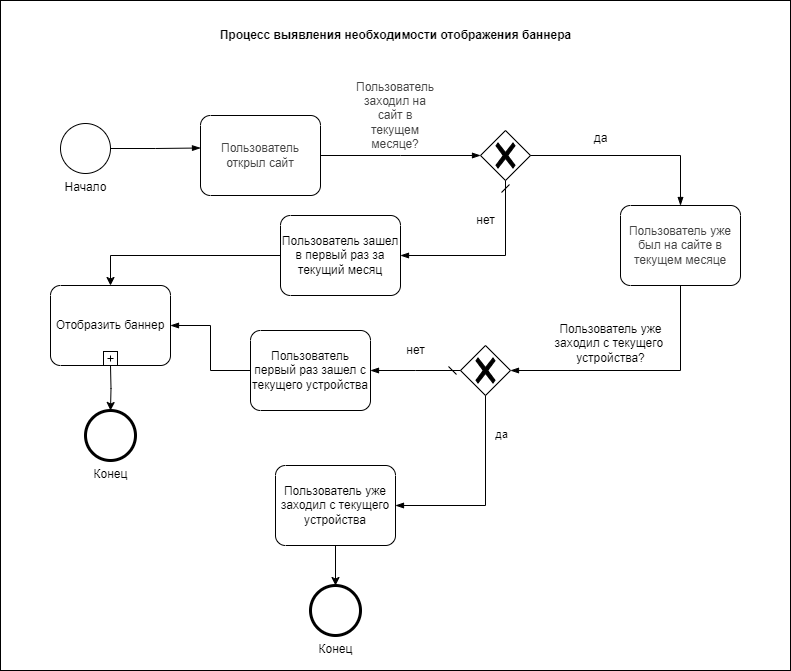

The diagram above was exported from draw.io. Its source (the exported page's mxGraphModel, read from the mxfile embedded in the PNG):
<mxGraphModel dx="1050" dy="557" grid="1" gridSize="10" guides="1" tooltips="1" connect="1" arrows="1" fold="1" page="1" pageScale="1" pageWidth="850" pageHeight="1100" math="0" shadow="0">
  <root>
    <mxCell id="0" />
    <mxCell id="1" parent="0" />
    <mxCell id="JmotHJwMiNXpFlgaOK00-42" value="" style="rounded=0;whiteSpace=wrap;html=1;" vertex="1" parent="1">
      <mxGeometry x="30" y="20" width="790" height="670" as="geometry" />
    </mxCell>
    <mxCell id="JmotHJwMiNXpFlgaOK00-3" value="Начало" style="points=[[0.145,0.145,0],[0.5,0,0],[0.855,0.145,0],[1,0.5,0],[0.855,0.855,0],[0.5,1,0],[0.145,0.855,0],[0,0.5,0]];shape=mxgraph.bpmn.event;html=1;verticalLabelPosition=bottom;labelBackgroundColor=#ffffff;verticalAlign=top;align=center;perimeter=ellipsePerimeter;outlineConnect=0;aspect=fixed;outline=standard;symbol=general;" vertex="1" parent="1">
      <mxGeometry x="90" y="143" width="50" height="50" as="geometry" />
    </mxCell>
    <mxCell id="JmotHJwMiNXpFlgaOK00-4" value="&lt;span style=&quot;color: rgb(68, 68, 68); font-family: Arial, sans-serif;&quot;&gt;Пользователь открыл сайт&lt;/span&gt;" style="points=[[0.25,0,0],[0.5,0,0],[0.75,0,0],[1,0.25,0],[1,0.5,0],[1,0.75,0],[0.75,1,0],[0.5,1,0],[0.25,1,0],[0,0.75,0],[0,0.5,0],[0,0.25,0]];shape=mxgraph.bpmn.task;whiteSpace=wrap;rectStyle=rounded;size=10;html=1;container=1;expand=0;collapsible=0;taskMarker=abstract;" vertex="1" parent="1">
      <mxGeometry x="230" y="135" width="120" height="80" as="geometry" />
    </mxCell>
    <mxCell id="JmotHJwMiNXpFlgaOK00-40" value="" style="edgeStyle=orthogonalEdgeStyle;rounded=0;orthogonalLoop=1;jettySize=auto;html=1;" edge="1" parent="1" target="JmotHJwMiNXpFlgaOK00-39">
      <mxGeometry relative="1" as="geometry">
        <mxPoint x="140" y="385" as="sourcePoint" />
      </mxGeometry>
    </mxCell>
    <mxCell id="JmotHJwMiNXpFlgaOK00-7" value="&lt;span style=&quot;color: rgb(68, 68, 68); font-family: Arial, sans-serif;&quot;&gt;Пользователь уже был на сайте в текущем месяце&lt;/span&gt;" style="points=[[0.25,0,0],[0.5,0,0],[0.75,0,0],[1,0.25,0],[1,0.5,0],[1,0.75,0],[0.75,1,0],[0.5,1,0],[0.25,1,0],[0,0.75,0],[0,0.5,0],[0,0.25,0]];shape=mxgraph.bpmn.task;whiteSpace=wrap;rectStyle=rounded;size=10;html=1;container=1;expand=0;collapsible=0;taskMarker=abstract;" vertex="1" parent="1">
      <mxGeometry x="650" y="225" width="120" height="80" as="geometry" />
    </mxCell>
    <mxCell id="JmotHJwMiNXpFlgaOK00-8" value="" style="points=[[0.25,0.25,0],[0.5,0,0],[0.75,0.25,0],[1,0.5,0],[0.75,0.75,0],[0.5,1,0],[0.25,0.75,0],[0,0.5,0]];shape=mxgraph.bpmn.gateway2;html=1;verticalLabelPosition=bottom;labelBackgroundColor=#ffffff;verticalAlign=top;align=center;perimeter=rhombusPerimeter;outlineConnect=0;outline=none;symbol=none;gwType=exclusive;" vertex="1" parent="1">
      <mxGeometry x="510" y="150" width="50" height="50" as="geometry" />
    </mxCell>
    <mxCell id="JmotHJwMiNXpFlgaOK00-9" value="" style="edgeStyle=elbowEdgeStyle;fontSize=12;html=1;endArrow=blockThin;endFill=1;rounded=0;entryX=0;entryY=0.5;entryDx=0;entryDy=0;entryPerimeter=0;" edge="1" parent="1" target="JmotHJwMiNXpFlgaOK00-8">
      <mxGeometry width="160" relative="1" as="geometry">
        <mxPoint x="350" y="175" as="sourcePoint" />
        <mxPoint x="510" y="175" as="targetPoint" />
      </mxGeometry>
    </mxCell>
    <mxCell id="JmotHJwMiNXpFlgaOK00-10" value="&lt;span style=&quot;color: rgb(68, 68, 68); font-family: Arial, sans-serif;&quot;&gt;Пользователь заходил на сайт в текущем месяце?&lt;/span&gt;" style="text;html=1;strokeColor=none;fillColor=none;align=center;verticalAlign=middle;whiteSpace=wrap;rounded=0;" vertex="1" parent="1">
      <mxGeometry x="385" y="120" width="80" height="30" as="geometry" />
    </mxCell>
    <mxCell id="JmotHJwMiNXpFlgaOK00-12" value="" style="edgeStyle=elbowEdgeStyle;fontSize=12;html=1;endArrow=blockThin;endFill=1;rounded=0;" edge="1" parent="1">
      <mxGeometry width="160" relative="1" as="geometry">
        <mxPoint x="560" y="175" as="sourcePoint" />
        <mxPoint x="710" y="225" as="targetPoint" />
        <Array as="points">
          <mxPoint x="710" y="175" />
        </Array>
      </mxGeometry>
    </mxCell>
    <mxCell id="JmotHJwMiNXpFlgaOK00-13" value="нет" style="text;html=1;align=center;verticalAlign=middle;resizable=0;points=[];autosize=1;strokeColor=none;fillColor=none;" vertex="1" parent="1">
      <mxGeometry x="495" y="225" width="40" height="30" as="geometry" />
    </mxCell>
    <mxCell id="JmotHJwMiNXpFlgaOK00-14" value="да" style="text;html=1;align=center;verticalAlign=middle;resizable=0;points=[];autosize=1;strokeColor=none;fillColor=none;" vertex="1" parent="1">
      <mxGeometry x="610" y="143" width="40" height="30" as="geometry" />
    </mxCell>
    <mxCell id="JmotHJwMiNXpFlgaOK00-15" value="Пользователь зашел в первый раз за текущий месяц" style="points=[[0.25,0,0],[0.5,0,0],[0.75,0,0],[1,0.25,0],[1,0.5,0],[1,0.75,0],[0.75,1,0],[0.5,1,0],[0.25,1,0],[0,0.75,0],[0,0.5,0],[0,0.25,0]];shape=mxgraph.bpmn.task;whiteSpace=wrap;rectStyle=rounded;size=10;html=1;container=1;expand=0;collapsible=0;taskMarker=abstract;" vertex="1" parent="1">
      <mxGeometry x="310" y="235" width="120" height="80" as="geometry" />
    </mxCell>
    <mxCell id="JmotHJwMiNXpFlgaOK00-16" value="" style="points=[[0.25,0.25,0],[0.5,0,0],[0.75,0.25,0],[1,0.5,0],[0.75,0.75,0],[0.5,1,0],[0.25,0.75,0],[0,0.5,0]];shape=mxgraph.bpmn.gateway2;html=1;verticalLabelPosition=bottom;labelBackgroundColor=#ffffff;verticalAlign=top;align=center;perimeter=rhombusPerimeter;outlineConnect=0;outline=none;symbol=none;gwType=exclusive;" vertex="1" parent="1">
      <mxGeometry x="490" y="365" width="50" height="50" as="geometry" />
    </mxCell>
    <mxCell id="JmotHJwMiNXpFlgaOK00-17" value="" style="edgeStyle=elbowEdgeStyle;fontSize=12;html=1;endArrow=blockThin;endFill=1;rounded=0;entryX=1;entryY=0.5;entryDx=0;entryDy=0;entryPerimeter=0;exitX=0.75;exitY=1;exitDx=0;exitDy=0;exitPerimeter=0;" edge="1" parent="1" target="JmotHJwMiNXpFlgaOK00-16">
      <mxGeometry width="160" relative="1" as="geometry">
        <mxPoint x="710" y="305" as="sourcePoint" />
        <mxPoint x="510" y="390" as="targetPoint" />
        <Array as="points">
          <mxPoint x="710" y="385" />
        </Array>
      </mxGeometry>
    </mxCell>
    <mxCell id="JmotHJwMiNXpFlgaOK00-18" value="Пользователь уже&lt;div&gt;заходил с текущего&amp;nbsp;&lt;/div&gt;&lt;div&gt;устройства?&lt;/div&gt;" style="text;html=1;align=center;verticalAlign=middle;resizable=0;points=[];autosize=1;strokeColor=none;fillColor=none;" vertex="1" parent="1">
      <mxGeometry x="570" y="333" width="140" height="60" as="geometry" />
    </mxCell>
    <mxCell id="JmotHJwMiNXpFlgaOK00-20" value="Пользователь первый раз зашел с текущего устройства" style="points=[[0.25,0,0],[0.5,0,0],[0.75,0,0],[1,0.25,0],[1,0.5,0],[1,0.75,0],[0.75,1,0],[0.5,1,0],[0.25,1,0],[0,0.75,0],[0,0.5,0],[0,0.25,0]];shape=mxgraph.bpmn.task;whiteSpace=wrap;rectStyle=rounded;size=10;html=1;container=1;expand=0;collapsible=0;taskMarker=abstract;" vertex="1" parent="1">
      <mxGeometry x="280" y="350" width="120" height="80" as="geometry" />
    </mxCell>
    <mxCell id="JmotHJwMiNXpFlgaOK00-29" value="" style="edgeStyle=orthogonalEdgeStyle;rounded=0;orthogonalLoop=1;jettySize=auto;html=1;" edge="1" parent="1" source="JmotHJwMiNXpFlgaOK00-21" target="JmotHJwMiNXpFlgaOK00-27">
      <mxGeometry relative="1" as="geometry" />
    </mxCell>
    <mxCell id="JmotHJwMiNXpFlgaOK00-21" value="Пользователь уже заходил с текущего устройства" style="points=[[0.25,0,0],[0.5,0,0],[0.75,0,0],[1,0.25,0],[1,0.5,0],[1,0.75,0],[0.75,1,0],[0.5,1,0],[0.25,1,0],[0,0.75,0],[0,0.5,0],[0,0.25,0]];shape=mxgraph.bpmn.task;whiteSpace=wrap;rectStyle=rounded;size=10;html=1;container=1;expand=0;collapsible=0;taskMarker=abstract;" vertex="1" parent="1">
      <mxGeometry x="305" y="485" width="120" height="80" as="geometry" />
    </mxCell>
    <mxCell id="JmotHJwMiNXpFlgaOK00-23" value="" style="edgeStyle=elbowEdgeStyle;fontSize=12;html=1;endArrow=blockThin;endFill=1;rounded=0;entryX=1;entryY=0.5;entryDx=0;entryDy=0;entryPerimeter=0;exitX=0.5;exitY=1;exitDx=0;exitDy=0;exitPerimeter=0;" edge="1" parent="1" source="JmotHJwMiNXpFlgaOK00-16" target="JmotHJwMiNXpFlgaOK00-21">
      <mxGeometry width="160" relative="1" as="geometry">
        <mxPoint x="510" y="415" as="sourcePoint" />
        <mxPoint x="680" y="415" as="targetPoint" />
        <Array as="points">
          <mxPoint x="515" y="475" />
        </Array>
      </mxGeometry>
    </mxCell>
    <mxCell id="JmotHJwMiNXpFlgaOK00-25" value="да" style="edgeLabel;html=1;align=center;verticalAlign=middle;resizable=0;points=[];" vertex="1" connectable="0" parent="JmotHJwMiNXpFlgaOK00-23">
      <mxGeometry x="-0.5875" y="4" relative="1" as="geometry">
        <mxPoint x="11" y="-3" as="offset" />
      </mxGeometry>
    </mxCell>
    <mxCell id="JmotHJwMiNXpFlgaOK00-24" value="нет" style="text;html=1;align=center;verticalAlign=middle;resizable=0;points=[];autosize=1;strokeColor=none;fillColor=none;" vertex="1" parent="1">
      <mxGeometry x="425" y="355" width="40" height="30" as="geometry" />
    </mxCell>
    <mxCell id="JmotHJwMiNXpFlgaOK00-26" value="" style="edgeStyle=elbowEdgeStyle;fontSize=12;html=1;endArrow=blockThin;endFill=1;rounded=0;exitX=0;exitY=0.5;exitDx=0;exitDy=0;exitPerimeter=0;" edge="1" parent="1" source="JmotHJwMiNXpFlgaOK00-20">
      <mxGeometry width="160" relative="1" as="geometry">
        <mxPoint x="330" y="285" as="sourcePoint" />
        <mxPoint x="200" y="345" as="targetPoint" />
      </mxGeometry>
    </mxCell>
    <mxCell id="JmotHJwMiNXpFlgaOK00-27" value="Конец" style="points=[[0.145,0.145,0],[0.5,0,0],[0.855,0.145,0],[1,0.5,0],[0.855,0.855,0],[0.5,1,0],[0.145,0.855,0],[0,0.5,0]];shape=mxgraph.bpmn.event;html=1;verticalLabelPosition=bottom;labelBackgroundColor=#ffffff;verticalAlign=top;align=center;perimeter=ellipsePerimeter;outlineConnect=0;aspect=fixed;outline=end;symbol=terminate2;" vertex="1" parent="1">
      <mxGeometry x="340" y="605" width="50" height="50" as="geometry" />
    </mxCell>
    <mxCell id="JmotHJwMiNXpFlgaOK00-32" value="" style="edgeStyle=elbowEdgeStyle;fontSize=12;html=1;endArrow=blockThin;endFill=1;rounded=0;exitX=1;exitY=0.5;exitDx=0;exitDy=0;exitPerimeter=0;" edge="1" parent="1" source="JmotHJwMiNXpFlgaOK00-3">
      <mxGeometry width="160" relative="1" as="geometry">
        <mxPoint x="70" y="167.5" as="sourcePoint" />
        <mxPoint x="230" y="167.5" as="targetPoint" />
      </mxGeometry>
    </mxCell>
    <mxCell id="JmotHJwMiNXpFlgaOK00-35" style="edgeStyle=orthogonalEdgeStyle;rounded=0;orthogonalLoop=1;jettySize=auto;html=1;exitX=0;exitY=0.5;exitDx=0;exitDy=0;exitPerimeter=0;entryX=0.5;entryY=0;entryDx=0;entryDy=0;entryPerimeter=0;" edge="1" parent="1" source="JmotHJwMiNXpFlgaOK00-15">
      <mxGeometry relative="1" as="geometry">
        <mxPoint x="140" y="305" as="targetPoint" />
        <Array as="points">
          <mxPoint x="140" y="275" />
        </Array>
      </mxGeometry>
    </mxCell>
    <mxCell id="JmotHJwMiNXpFlgaOK00-37" value="" style="edgeStyle=elbowEdgeStyle;fontSize=12;html=1;endArrow=blockThin;endFill=1;startArrow=dash;startFill=0;endSize=6;startSize=6;rounded=0;exitX=0.5;exitY=1;exitDx=0;exitDy=0;exitPerimeter=0;entryX=1;entryY=0.5;entryDx=0;entryDy=0;entryPerimeter=0;" edge="1" parent="1" source="JmotHJwMiNXpFlgaOK00-8" target="JmotHJwMiNXpFlgaOK00-15">
      <mxGeometry width="160" relative="1" as="geometry">
        <mxPoint x="530" y="205" as="sourcePoint" />
        <mxPoint x="690" y="205" as="targetPoint" />
        <Array as="points">
          <mxPoint x="535" y="265" />
        </Array>
      </mxGeometry>
    </mxCell>
    <mxCell id="JmotHJwMiNXpFlgaOK00-38" value="" style="edgeStyle=elbowEdgeStyle;fontSize=12;html=1;endArrow=blockThin;endFill=1;startArrow=dash;startFill=0;endSize=6;startSize=6;rounded=0;entryX=1;entryY=0.5;entryDx=0;entryDy=0;entryPerimeter=0;exitX=0;exitY=0.5;exitDx=0;exitDy=0;exitPerimeter=0;" edge="1" parent="1" source="JmotHJwMiNXpFlgaOK00-16" target="JmotHJwMiNXpFlgaOK00-20">
      <mxGeometry width="160" relative="1" as="geometry">
        <mxPoint x="330" y="285" as="sourcePoint" />
        <mxPoint x="490" y="285" as="targetPoint" />
      </mxGeometry>
    </mxCell>
    <mxCell id="JmotHJwMiNXpFlgaOK00-39" value="Конец" style="points=[[0.145,0.145,0],[0.5,0,0],[0.855,0.145,0],[1,0.5,0],[0.855,0.855,0],[0.5,1,0],[0.145,0.855,0],[0,0.5,0]];shape=mxgraph.bpmn.event;html=1;verticalLabelPosition=bottom;labelBackgroundColor=#ffffff;verticalAlign=top;align=center;perimeter=ellipsePerimeter;outlineConnect=0;aspect=fixed;outline=end;symbol=terminate2;" vertex="1" parent="1">
      <mxGeometry x="115" y="430" width="50" height="50" as="geometry" />
    </mxCell>
    <mxCell id="JmotHJwMiNXpFlgaOK00-41" value="Процесс выявления необходимости отображения баннера" style="text;html=1;align=center;verticalAlign=middle;whiteSpace=wrap;rounded=0;fontStyle=1" vertex="1" parent="1">
      <mxGeometry x="233" y="40" width="385" height="30" as="geometry" />
    </mxCell>
    <mxCell id="JmotHJwMiNXpFlgaOK00-43" value="Отобразить баннер" style="points=[[0.25,0,0],[0.5,0,0],[0.75,0,0],[1,0.25,0],[1,0.5,0],[1,0.75,0],[0.75,1,0],[0.5,1,0],[0.25,1,0],[0,0.75,0],[0,0.5,0],[0,0.25,0]];shape=mxgraph.bpmn.task;whiteSpace=wrap;rectStyle=rounded;size=10;html=1;container=1;expand=0;collapsible=0;taskMarker=abstract;isLoopSub=1;" vertex="1" parent="1">
      <mxGeometry x="80" y="305" width="120" height="80" as="geometry" />
    </mxCell>
  </root>
</mxGraphModel>